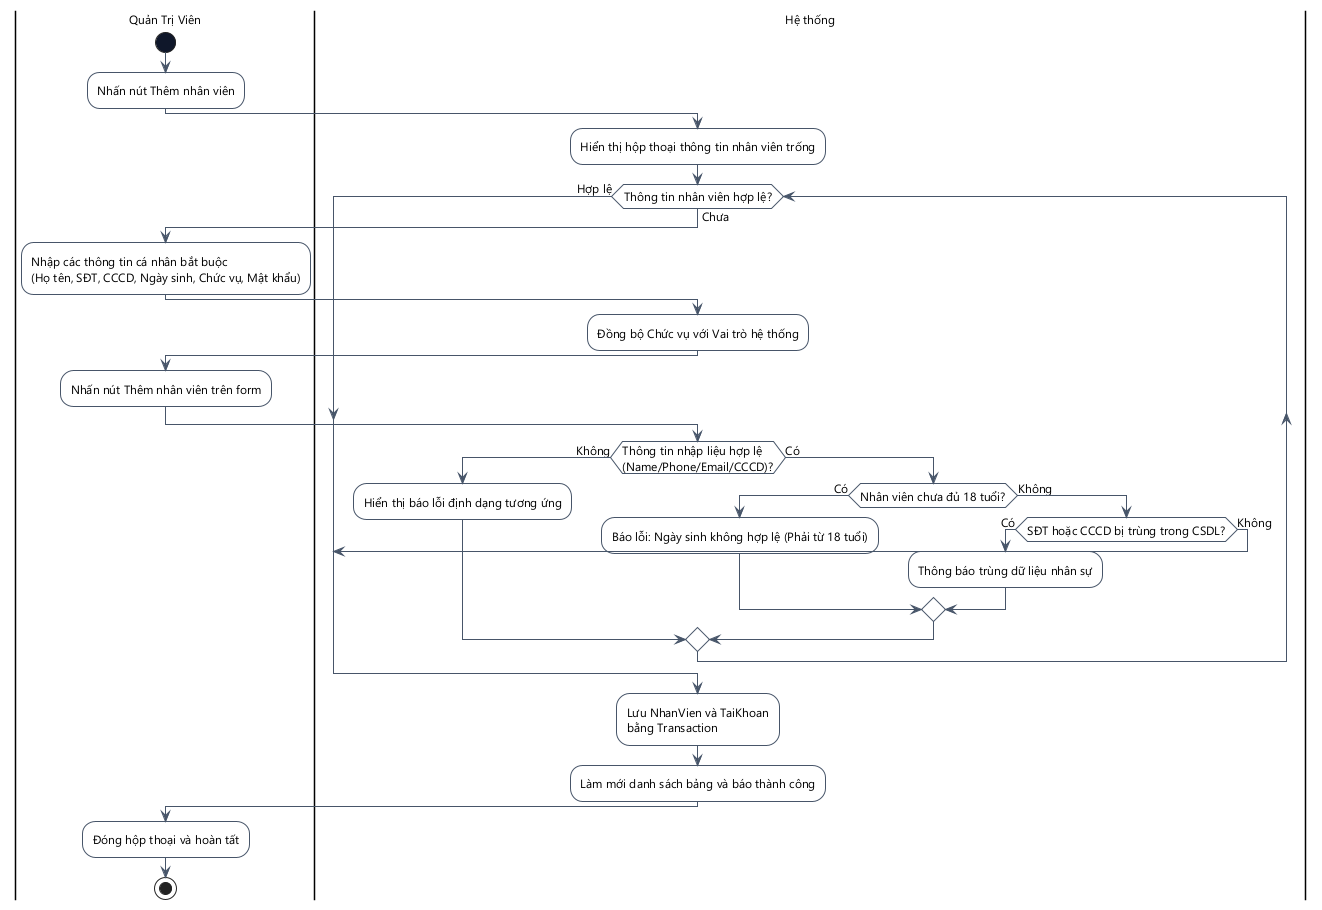

The diagram above was rendered by PlantUML. Its source (embedded in the PNG):
@startuml
skinparam DefaultFontName "Segoe UI"
skinparam DefaultFontSize 12
skinparam ActivityMinimalWidth 180
skinparam ActivityPadding 8
skinparam ActivityMargin 8
skinparam backgroundcolor white
skinparam ActivityBackgroundColor white
skinparam ActivityBorderColor #475569
skinparam ActivityStartColor #0F172A
skinparam ActivityEndColor #0F172A
skinparam ActivityDiamondBackgroundColor white
skinparam ActivityDiamondBorderColor #475569
skinparam ArrowColor #475569
skinparam ActivityBorderThickness 1
skinparam ArrowThickness 1
skinparam linetype ortho

|Quản Trị Viên|
start
:Nhấn nút Thêm nhân viên;
|Hệ thống|
:Hiển thị hộp thoại thông tin nhân viên trống;
while (Thông tin nhân viên hợp lệ?) is (Chưa)
  |Quản Trị Viên|
  :Nhập các thông tin cá nhân bắt buộc\n(Họ tên, SĐT, CCCD, Ngày sinh, Chức vụ, Mật khẩu);
  |Hệ thống|
  :Đồng bộ Chức vụ với Vai trò hệ thống;
  |Quản Trị Viên|
  :Nhấn nút Thêm nhân viên trên form;
  |Hệ thống|
  if (Thông tin nhập liệu hợp lệ\n(Name/Phone/Email/CCCD)?) then (Không)
    :Hiển thị báo lỗi định dạng tương ứng;
  else (Có)
    if (Nhân viên chưa đủ 18 tuổi?) then (Có)
      :Báo lỗi: Ngày sinh không hợp lệ (Phải từ 18 tuổi);
    else (Không)
      if (SĐT hoặc CCCD bị trùng trong CSDL?) then (Có)
        :Thông báo trùng dữ liệu nhân sự;
      else (Không)
        break
      endif
    endif
  endif
endwhile (Hợp lệ)
:Lưu NhanVien và TaiKhoan\nbằng Transaction;
:Làm mới danh sách bảng và báo thành công;
|Quản Trị Viên|
:Đóng hộp thoại và hoàn tất;
stop
@enduml